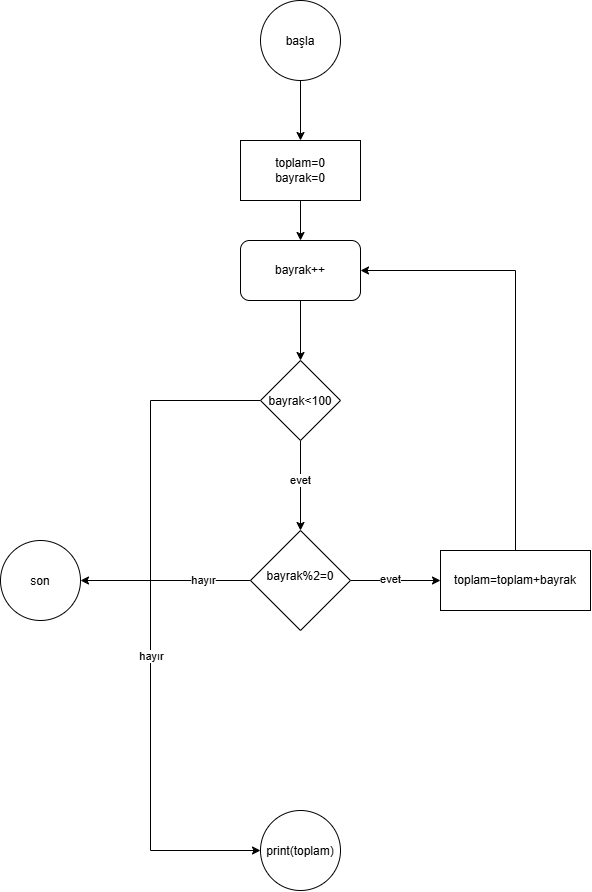

The diagram above was exported from draw.io. Its source (the exported page's mxGraphModel, read from the mxfile embedded in the PNG):
<mxGraphModel dx="1776" dy="909" grid="1" gridSize="10" guides="1" tooltips="1" connect="1" arrows="1" fold="1" page="1" pageScale="1" pageWidth="827" pageHeight="1169" math="0" shadow="0">
  <root>
    <mxCell id="0" />
    <mxCell id="1" parent="0" />
    <mxCell id="sOCElBiEDiQy5a37FUfH-3" edge="1" parent="1" source="sOCElBiEDiQy5a37FUfH-1" style="edgeStyle=orthogonalEdgeStyle;rounded=0;orthogonalLoop=1;jettySize=auto;html=1;defaultLabelBackgroundColor=page;" target="sOCElBiEDiQy5a37FUfH-2" value="">
      <mxGeometry relative="1" as="geometry" />
    </mxCell>
    <mxCell id="sOCElBiEDiQy5a37FUfH-1" parent="1" style="ellipse;whiteSpace=wrap;html=1;shapeInside=1;aspect=fixed;" value="başla" vertex="1">
      <mxGeometry height="80" width="80" x="350" y="20" as="geometry" />
    </mxCell>
    <mxCell id="sOCElBiEDiQy5a37FUfH-12" edge="1" parent="1" source="sOCElBiEDiQy5a37FUfH-2" style="edgeStyle=orthogonalEdgeStyle;rounded=0;orthogonalLoop=1;jettySize=auto;html=1;defaultLabelBackgroundColor=page;" target="sOCElBiEDiQy5a37FUfH-11" value="">
      <mxGeometry relative="1" as="geometry" />
    </mxCell>
    <mxCell id="sOCElBiEDiQy5a37FUfH-2" parent="1" style="whiteSpace=wrap;html=1;" value="toplam=0&lt;div&gt;bayrak=0&lt;/div&gt;" vertex="1">
      <mxGeometry height="60" width="120" x="330" y="160" as="geometry" />
    </mxCell>
    <mxCell id="sOCElBiEDiQy5a37FUfH-9" edge="1" parent="1" source="sOCElBiEDiQy5a37FUfH-4" style="edgeStyle=orthogonalEdgeStyle;rounded=0;orthogonalLoop=1;jettySize=auto;html=1;defaultLabelBackgroundColor=page;" target="sOCElBiEDiQy5a37FUfH-8" value="">
      <mxGeometry relative="1" as="geometry" />
    </mxCell>
    <mxCell id="sOCElBiEDiQy5a37FUfH-10" connectable="0" parent="sOCElBiEDiQy5a37FUfH-9" style="edgeLabel;html=1;align=center;verticalAlign=middle;resizable=0;points=[];inheritText=1;defaultLabelBackgroundColor=page;" value="evet" vertex="1">
      <mxGeometry relative="1" x="-0.14" y="-1" as="geometry">
        <mxPoint as="offset" />
      </mxGeometry>
    </mxCell>
    <mxCell id="sOCElBiEDiQy5a37FUfH-26" edge="1" parent="1" source="sOCElBiEDiQy5a37FUfH-4" style="edgeStyle=orthogonalEdgeStyle;rounded=0;orthogonalLoop=1;jettySize=auto;html=1;exitX=0;exitY=0.5;exitDx=0;exitDy=0;entryX=0;entryY=0.5;entryDx=0;entryDy=0;defaultLabelBackgroundColor=page;" target="sOCElBiEDiQy5a37FUfH-22">
      <mxGeometry relative="1" as="geometry">
        <Array as="points">
          <mxPoint x="240" y="420" />
          <mxPoint x="240" y="870" />
        </Array>
      </mxGeometry>
    </mxCell>
    <mxCell id="sOCElBiEDiQy5a37FUfH-27" connectable="0" parent="sOCElBiEDiQy5a37FUfH-26" style="edgeLabel;html=1;align=center;verticalAlign=middle;resizable=0;points=[];inheritText=1;defaultLabelBackgroundColor=page;" value="hayır" vertex="1">
      <mxGeometry relative="1" x="0.0892" as="geometry">
        <mxPoint as="offset" />
      </mxGeometry>
    </mxCell>
    <mxCell id="sOCElBiEDiQy5a37FUfH-4" parent="1" style="rhombus;whiteSpace=wrap;html=1;shapeInside=1;" value="bayrak&amp;lt;100" vertex="1">
      <mxGeometry height="80" width="80" x="350" y="380" as="geometry" />
    </mxCell>
    <mxCell id="sOCElBiEDiQy5a37FUfH-17" edge="1" parent="1" source="sOCElBiEDiQy5a37FUfH-8" style="edgeStyle=orthogonalEdgeStyle;rounded=0;orthogonalLoop=1;jettySize=auto;html=1;defaultLabelBackgroundColor=page;" target="sOCElBiEDiQy5a37FUfH-16" value="">
      <mxGeometry relative="1" as="geometry" />
    </mxCell>
    <mxCell id="sOCElBiEDiQy5a37FUfH-18" connectable="0" parent="sOCElBiEDiQy5a37FUfH-17" style="edgeLabel;html=1;align=center;verticalAlign=middle;resizable=0;points=[];inheritText=1;defaultLabelBackgroundColor=page;" value="evet" vertex="1">
      <mxGeometry relative="1" x="-0.1314" y="2" as="geometry">
        <mxPoint as="offset" />
      </mxGeometry>
    </mxCell>
    <mxCell id="sOCElBiEDiQy5a37FUfH-20" edge="1" parent="1" source="sOCElBiEDiQy5a37FUfH-8" style="edgeStyle=orthogonalEdgeStyle;rounded=0;orthogonalLoop=1;jettySize=auto;html=1;defaultLabelBackgroundColor=page;" target="sOCElBiEDiQy5a37FUfH-19" value="">
      <mxGeometry relative="1" as="geometry" />
    </mxCell>
    <mxCell id="sOCElBiEDiQy5a37FUfH-21" connectable="0" parent="sOCElBiEDiQy5a37FUfH-20" style="edgeLabel;html=1;align=center;verticalAlign=middle;resizable=0;points=[];inheritText=1;defaultLabelBackgroundColor=page;" value="hayır" vertex="1">
      <mxGeometry relative="1" x="-0.4364" y="-1" as="geometry">
        <mxPoint as="offset" />
      </mxGeometry>
    </mxCell>
    <mxCell id="sOCElBiEDiQy5a37FUfH-8" parent="1" style="rhombus;whiteSpace=wrap;html=1;shapeInside=1;" value="bayrak%2=0" vertex="1">
      <mxGeometry height="100" width="100" x="340" y="550" as="geometry" />
    </mxCell>
    <mxCell id="sOCElBiEDiQy5a37FUfH-15" edge="1" parent="1" source="sOCElBiEDiQy5a37FUfH-11" style="edgeStyle=orthogonalEdgeStyle;rounded=0;orthogonalLoop=1;jettySize=auto;html=1;exitX=0.5;exitY=1;exitDx=0;exitDy=0;entryX=0.5;entryY=0;entryDx=0;entryDy=0;defaultLabelBackgroundColor=page;" target="sOCElBiEDiQy5a37FUfH-4">
      <mxGeometry relative="1" as="geometry" />
    </mxCell>
    <mxCell id="sOCElBiEDiQy5a37FUfH-11" parent="1" style="rounded=1;whiteSpace=wrap;html=1;" value="bayrak++" vertex="1">
      <mxGeometry height="60" width="120" x="330" y="260" as="geometry" />
    </mxCell>
    <mxCell id="sOCElBiEDiQy5a37FUfH-28" edge="1" parent="1" source="sOCElBiEDiQy5a37FUfH-16" style="edgeStyle=orthogonalEdgeStyle;rounded=0;orthogonalLoop=1;jettySize=auto;html=1;exitX=0.5;exitY=0;exitDx=0;exitDy=0;entryX=1;entryY=0.5;entryDx=0;entryDy=0;defaultLabelBackgroundColor=page;" target="sOCElBiEDiQy5a37FUfH-11">
      <mxGeometry relative="1" as="geometry" />
    </mxCell>
    <mxCell id="sOCElBiEDiQy5a37FUfH-16" parent="1" style="whiteSpace=wrap;html=1;" value="toplam=toplam+bayrak" vertex="1">
      <mxGeometry height="60" width="150" x="530" y="570" as="geometry" />
    </mxCell>
    <mxCell id="sOCElBiEDiQy5a37FUfH-19" parent="1" style="ellipse;whiteSpace=wrap;html=1;shapeInside=1;" value="son" vertex="1">
      <mxGeometry height="80" width="80" x="90" y="560" as="geometry" />
    </mxCell>
    <mxCell id="sOCElBiEDiQy5a37FUfH-22" parent="1" style="ellipse;whiteSpace=wrap;html=1;shapeInside=1;" value="print(toplam)" vertex="1">
      <mxGeometry height="80" width="80" x="350" y="830" as="geometry" />
    </mxCell>
  </root>
</mxGraphModel>